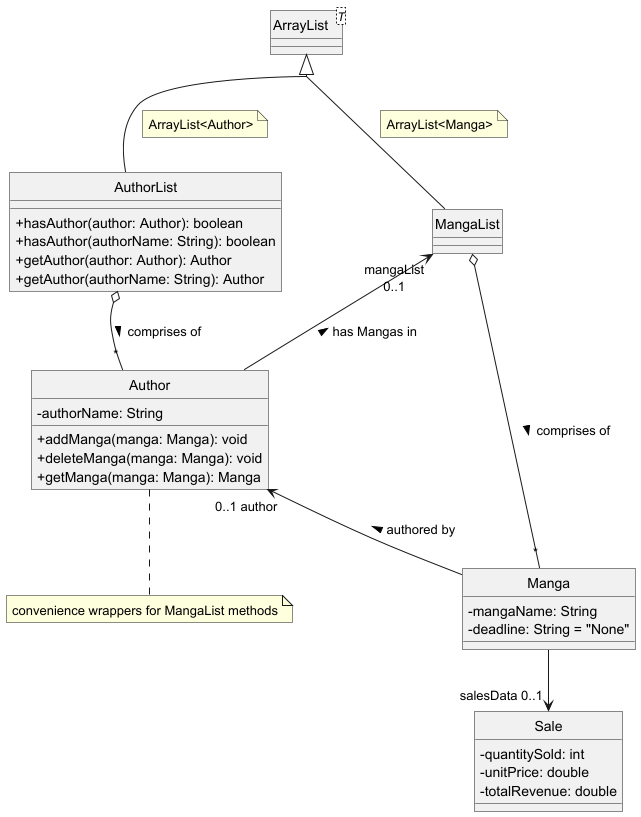

The diagram above was rendered by PlantUML. Its source (embedded in the PNG):
@startuml
!include ../.PlantUMLClass.config

skinparam nodesep 150

class AuthorList {
    + hasAuthor(author: Author): boolean
    + hasAuthor(authorName: String): boolean
    + getAuthor(author: Author): Author
    + getAuthor(authorName: String): Author
}

class ArrayList<T>
ArrayList <|-- AuthorList
note on link : ArrayList<Author>
ArrayList <|-- MangaList
note on link : ArrayList<Manga>

class Author {
    - authorName: String
    + addManga(manga: Manga): void
    + deleteManga(manga: Manga): void
    + getManga(manga: Manga): Manga
}
Author "*" -up-o AuthorList : < comprises of
note bottom of Author : convenience wrappers for MangaList methods

class Manga {
    - mangaName: String
    - deadline: String = "None"
}
Author "0..1 author" <-- Manga : < authored by

class MangaList {
}
MangaList o-- "*" Manga : > comprises of
MangaList "mangaList\n0..1" <-- Author : < has Mangas in

class Sale {
    - quantitySold: int
    - unitPrice: double
    - totalRevenue: double
}
Manga --> "salesData 0..1" Sale

@enduml